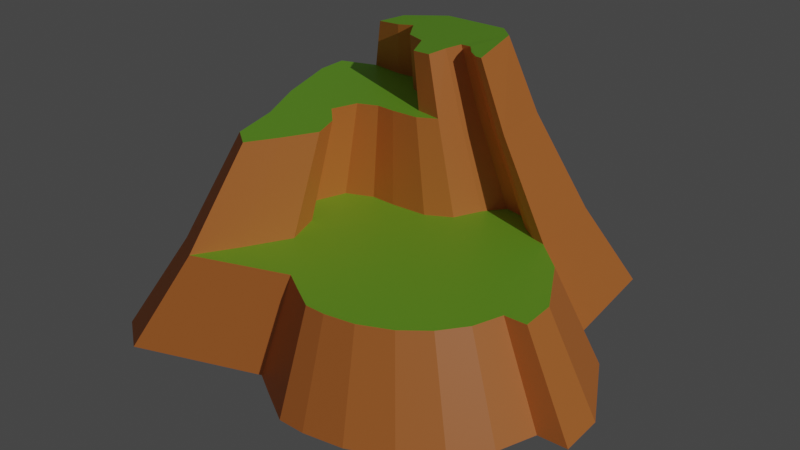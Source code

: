 # Source: environment.blend  (saved by Blender 2.93.20; exported with 4.5.12 LTS)
import bpy
from mathutils import Matrix  # noqa: F401  (used for matrix-valued properties, if any)

bpy.ops.wm.read_factory_settings(use_empty=True)
scene = bpy.context.scene
scene.name = 'Scene'

# ---- collections
col_collection = bpy.data.collections.new('Collection'); scene.collection.children.link(col_collection)

# ---- materials (node trees are filled in below, after node groups)
mat_material_001 = bpy.data.materials.new('Material.001')
mat_material_001.use_transparent_shadow = False
mat_material_002 = bpy.data.materials.new('Material.002')
mat_material_002.use_transparent_shadow = False

# ---- material node trees
mat_material_001.use_nodes = True; mat_material_001.node_tree.nodes.clear()
_N = mat_material_001.node_tree.nodes; _L = mat_material_001.node_tree.links
n0 = _N.new('ShaderNodeBsdfPrincipled'); n0.name = 'Principled BSDF'; n0.location = (10, 300)
n0.distribution = 'GGX'
n0.subsurface_method = 'BURLEY'
n0.inputs[0].default_value = (0.8, 0.2392, 0.05176, 1.0)
n0.inputs[3].default_value = 1.45
n0.inputs[27].default_value = (0.0, 0.0, 0.0, 1.0)
n0.inputs[28].default_value = 1.0
n1 = _N.new('ShaderNodeOutputMaterial'); n1.name = 'Material Output'; n1.location = (300, 300)
_L.new(n0.outputs[0], n1.inputs[0])
n1.is_active_output = True
mat_material_002.use_nodes = True; mat_material_002.node_tree.nodes.clear()
_N = mat_material_002.node_tree.nodes; _L = mat_material_002.node_tree.links
n0 = _N.new('ShaderNodeBsdfPrincipled'); n0.name = 'Principled BSDF'; n0.location = (10, 300)
n0.distribution = 'GGX'
n0.subsurface_method = 'BURLEY'
n0.inputs[0].default_value = (0.322, 0.8, 0.05222, 1.0)
n0.inputs[3].default_value = 1.45
n0.inputs[27].default_value = (0.0, 0.0, 0.0, 1.0)
n0.inputs[28].default_value = 1.0
n1 = _N.new('ShaderNodeOutputMaterial'); n1.name = 'Material Output'; n1.location = (300, 300)
_L.new(n0.outputs[0], n1.inputs[0])
n1.is_active_output = True

# ---- world
world_world = bpy.data.worlds.new('World'); scene.world = world_world
world_world.use_nodes = True; world_world.node_tree.nodes.clear()
_N = world_world.node_tree.nodes; _L = world_world.node_tree.links
n0 = _N.new('ShaderNodeOutputWorld'); n0.name = 'World Output'; n0.location = (300, 300)
n1 = _N.new('ShaderNodeBackground'); n1.name = 'Background'; n1.location = (10, 300)
n1.inputs[0].default_value = (0.05088, 0.05088, 0.05088, 1.0)
_L.new(n1.outputs[0], n0.inputs[0])
n0.is_active_output = True
world_world.color = (0.05088, 0.05088, 0.05088)
world_world.use_sun_shadow = False
world_world.sun_shadow_jitter_overblur = 0.0

# ---- cameras
cam_camera = bpy.data.cameras.new('Camera')
cam_camera.clip_end = 100.0
cam_camera.ortho_scale = 7.314

# ---- lights
light_sun = bpy.data.lights.new('Sun', 'SUN')
light_sun.transmission_factor = 0.0
light_sun.energy = 1.0
light_sun.shadow_soft_size = 0.125

# ---- meshes
me_plane = bpy.data.meshes.new('Plane')
me_plane.from_pydata([(-0.8548, -0.08461, 0.0), (-0.8294, 0.01737, 0.0), (-0.7254, 0.1207, 0.0), (-0.6451, 0.1984, 0.0), (-0.6977, 0.7182, 0.0), (-0.5705, 0.8202, 0.0), (-0.2268, 0.7936, 0.0), (0.1445, 0.8393, 0.0), (0.5935, 0.8316, 0.0), (0.7866, 0.7676, 0.0), (0.8172, 0.4972, 0.0), (0.9386, 0.3134, 0.0), (0.9316, 0.08058, 0.0), (0.9211, -0.1394, 0.0), (0.6589, -0.7601, 0.0), (0.5248, -0.8553, 0.0), (0.09447, -0.7741, 0.0), (-0.07506, -0.8861, 0.0), (-0.3919, -0.9626, 0.0), (-0.5602, -0.9187, 0.0), (-0.5371, -0.8031, 0.0), (-0.6687, -0.7068, 0.0), (-0.7683, -0.5727, 0.0), (-0.8344, -0.4189, 0.0), (-0.8656, -0.2416, 0.0), (-0.6755, -0.08471, 0.3728), (-0.6562, -0.007407, 0.3728), (-0.5774, 0.07095, 0.3728), (-0.5165, 0.1298, 0.3728), (-0.5564, 0.5238, 0.3728), (-0.4599, 0.6012, 0.3728), (-0.1994, 0.581, 0.3728), (0.08202, 0.6157, 0.3728), (0.4224, 0.6098, 0.3728), (0.5687, 0.5613, 0.3728), (0.592, 0.3563, 0.3728), (0.684, 0.217, 0.3728), (0.6787, 0.0405, 0.3728), (0.6708, -0.1262, 0.3728), (0.472, -0.5967, 0.3728), (0.3703, -0.6689, 0.3728), (0.04412, -0.6074, 0.3728), (-0.08438, -0.6923, 0.3728), (-0.3245, -0.7503, 0.3728), (-0.4522, -0.7169, 0.3728), (-0.4346, -0.6293, 0.3728), (-0.5344, -0.5564, 0.3728), (-0.6099, -0.4547, 0.3728), (-0.66, -0.3381, 0.3728), (-0.6836, -0.2037, 0.3728), (-0.4312, 0.3812, 0.3728), (-0.2962, 0.2399, 0.3728), (-0.1542, 0.2421, 0.3728), (-0.03058, 0.3124, 0.3728), (0.08529, 0.2219, 0.3728), (0.1043, 0.1092, 0.3728), (0.08074, 0.01421, 0.3728), (0.05875, -0.1267, 0.3728), (0.08801, -0.2356, 0.3728), (0.1749, -0.3158, 0.3728), (0.234, -0.3976, 0.3728), (0.2037, -0.4726, 0.3728), (0.1264, -0.5096, 0.3728), (0.06677, -0.5606, 0.3728), (-0.3614, 0.3869, 0.7638), (-0.2922, 0.4425, 0.7638), (-0.105, 0.428, 0.7638), (0.09729, 0.4529, 0.7638), (0.3419, 0.4487, 0.7638), (0.447, 0.4139, 0.7638), (0.4637, 0.2666, 0.7638), (0.5298, 0.1664, 0.7638), (0.5261, 0.03963, 0.7638), (0.5204, -0.08017, 0.7638), (0.3775, -0.4183, 0.7638), (0.3045, -0.4701, 0.7638), (0.07006, -0.4259, 0.7638), (-0.2715, 0.2844, 0.7638), (-0.1745, 0.1829, 0.7638), (-0.07242, 0.1845, 0.7638), (0.01638, 0.235, 0.7638), (0.09964, 0.17, 0.7638), (0.1133, 0.08896, 0.7638), (0.09637, 0.02074, 0.7638), (0.08057, -0.08054, 0.7638), (0.1016, -0.1587, 0.7638), (0.1641, -0.2164, 0.7638), (0.2065, -0.2752, 0.7638), (0.1848, -0.3291, 0.7638), (0.1292, -0.3556, 0.7638), (0.08634, -0.3923, 0.7638), (0.1369, -0.06587, 0.7638), (0.2454, -0.05812, 0.7638), (0.31, 0.03229, 0.7638), (0.4133, 0.06071, 0.7638), (0.4237, 0.1485, 0.7638), (0.4077, 0.2202, 0.9769), (0.4585, 0.1419, 0.9951), (0.4538, 0.04274, 1.011), (0.4478, -0.05097, 1.026), (0.3307, -0.3154, 1.058), (0.2724, -0.356, 1.058), (0.08816, -0.3214, 1.034), (0.1165, -0.1124, 1.002), (0.165, -0.1575, 1.014), (0.1978, -0.2035, 1.025), (0.1799, -0.2456, 1.031), (0.1357, -0.2664, 1.029), (0.1014, -0.2951, 1.031), (0.1456, -0.03978, 0.993), (0.2313, -0.03372, 1.001), (0.2834, 0.037, 0.9944), (0.3652, 0.05922, 0.9992), (0.3745, 0.1279, 0.9888)], [], [(24, 0, 1, 2, 3, 4, 5, 6, 7, 8, 9, 10, 11, 12, 13, 14, 15, 16, 17, 18, 19, 20, 21, 22, 23), (49, 48, 47, 46, 45, 44, 43, 42, 41, 63, 62, 61, 60, 59, 58, 57, 56, 55, 54, 53, 52, 51, 50, 29, 28, 27, 26, 25), (15, 14, 39, 40), (8, 7, 32, 33), (23, 22, 47, 48), (1, 0, 25, 26), (16, 15, 40, 41), (9, 8, 33, 34), (24, 23, 48, 49), (2, 1, 26, 27), (17, 16, 41, 42), (10, 9, 34, 35), (0, 24, 49, 25), (3, 2, 27, 28), (18, 17, 42, 43), (11, 10, 35, 36), (4, 3, 28, 29), (19, 18, 43, 44), (12, 11, 36, 37), (5, 4, 29, 30), (20, 19, 44, 45), (13, 12, 37, 38), (6, 5, 30, 31), (21, 20, 45, 46), (14, 13, 38, 39), (7, 6, 31, 32), (22, 21, 46, 47), (64, 77, 78, 79, 80, 81, 82, 83, 84, 85, 91, 92, 93, 94, 95, 70, 69, 68, 67, 66, 65), (62, 63, 90, 89), (30, 29, 64, 65), (55, 56, 83, 82), (38, 37, 72, 73), (63, 41, 76, 90), (31, 30, 65, 66), (56, 57, 84, 83), (29, 50, 77, 64), (39, 38, 73, 74), (32, 31, 66, 67), (57, 58, 85, 84), (50, 51, 78, 77), (40, 39, 74, 75), (33, 32, 67, 68), (58, 59, 86, 85), (51, 52, 79, 78), (41, 40, 75, 76), (34, 33, 68, 69), (59, 60, 87, 86), (52, 53, 80, 79), (35, 34, 69, 70), (60, 61, 88, 87), (53, 54, 81, 80), (36, 35, 70, 71), (61, 62, 89, 88), (54, 55, 82, 81), (37, 36, 71, 72), (96, 113, 112, 111, 110, 109, 103, 104, 105, 106, 107, 108, 102, 101, 100, 99, 98, 97), (71, 70, 96, 97), (95, 94, 112, 113), (85, 86, 104, 103), (72, 71, 97, 98), (70, 95, 113, 96), (86, 87, 105, 104), (73, 72, 98, 99), (87, 88, 106, 105), (74, 73, 99, 100), (88, 89, 107, 106), (91, 85, 103, 109), (75, 74, 100, 101), (89, 90, 108, 107), (92, 91, 109, 110), (76, 75, 101, 102), (90, 76, 102, 108), (93, 92, 110, 111), (94, 93, 111, 112)])
me_plane.polygons.foreach_set('material_index', [0, 1, 0, 0, 0, 0, 0, 0, 0, 0, 0, 0, 0, 0, 0, 0, 0, 0, 0, 0, 0, 0, 0, 0, 0, 0, 0, 1, 0, 0, 0, 0, 0, 0, 0, 0, 0, 0, 0, 0, 0, 0, 0, 0, 0, 0, 0, 0, 0, 0, 0, 0, 0, 0, 0, 1, 0, 0, 0, 0, 0, 0, 0, 0, 0, 0, 0, 0, 0, 0, 0, 0, 0, 0])
_uv = me_plane.uv_layers.new(name='UVMap')
_uv.uv.foreach_set('vector', [0.06721, 0.3792, 0.07258, 0.4577, 0.08531, 0.5087, 0.1373, 0.5604, 0.1774, 0.5992, 0.1512, 0.8591, 0.2147, 0.9101, 0.3866, 0.8968, 0.5722, 0.9197, 0.7967, 0.9158, 0.8933, 0.8838, 0.9086, 0.7486, 0.9693, 0.6567, 0.9658, 0.5403, 0.9606, 0.4303, 0.8295, 0.12, 0.7624, 0.07236, 0.5472, 0.113, 0.4625, 0.05694, 0.3041, 0.01869, 0.2199, 0.04067, 0.2315, 0.09845, 0.1656, 0.1466, 0.1158, 0.2137, 0.08282, 0.2906, 0.06721, 0.3792, 0.08282, 0.2906, 0.1158, 0.2137, 0.1656, 0.1466, 0.2315, 0.09845, 0.2199, 0.04067, 0.3041, 0.01869, 0.4625, 0.05694, 0.5472, 0.113, 0.5622, 0.1438, 0.6015, 0.1775, 0.6525, 0.2019, 0.6725, 0.2513, 0.6335, 0.3053, 0.5762, 0.3582, 0.5569, 0.43, 0.5714, 0.5229, 0.5869, 0.5856, 0.5744, 0.66, 0.498, 0.7197, 0.4164, 0.6733, 0.3228, 0.6718, 0.2337, 0.765, 0.1512, 0.8591, 0.1774, 0.5992, 0.1373, 0.5604, 0.08531, 0.5087, 0.07258, 0.4577, 0.7624, 0.07236, 0.8295, 0.12, 0.8295, 0.12, 0.7624, 0.07236, 0.7967, 0.9158, 0.5722, 0.9197, 0.5722, 0.9197, 0.7967, 0.9158, 0.08282, 0.2906, 0.1158, 0.2137, 0.1158, 0.2137, 0.08282, 0.2906, 0.08531, 0.5087, 0.07258, 0.4577, 0.07258, 0.4577, 0.08531, 0.5087, 0.5472, 0.113, 0.7624, 0.07236, 0.7624, 0.07236, 0.5472, 0.113, 0.8933, 0.8838, 0.7967, 0.9158, 0.7967, 0.9158, 0.8933, 0.8838, 0.06721, 0.3792, 0.08282, 0.2906, 0.08282, 0.2906, 0.06721, 0.3792, 0.1373, 0.5604, 0.08531, 0.5087, 0.08531, 0.5087, 0.1373, 0.5604, 0.4625, 0.05694, 0.5472, 0.113, 0.5472, 0.113, 0.4625, 0.05694, 0.9086, 0.7486, 0.8933, 0.8838, 0.8933, 0.8838, 0.9086, 0.7486, 0.07258, 0.4577, 0.06721, 0.3792, 0.06721, 0.3792, 0.07258, 0.4577, 0.1774, 0.5992, 0.1373, 0.5604, 0.1373, 0.5604, 0.1774, 0.5992, 0.3041, 0.01869, 0.4625, 0.05694, 0.4625, 0.05694, 0.3041, 0.01869, 0.9693, 0.6567, 0.9086, 0.7486, 0.9086, 0.7486, 0.9693, 0.6567, 0.1512, 0.8591, 0.1774, 0.5992, 0.1774, 0.5992, 0.1512, 0.8591, 0.2199, 0.04067, 0.3041, 0.01869, 0.3041, 0.01869, 0.2199, 0.04067, 0.9658, 0.5403, 0.9693, 0.6567, 0.9693, 0.6567, 0.9658, 0.5403, 0.2147, 0.9101, 0.1512, 0.8591, 0.1512, 0.8591, 0.2147, 0.9101, 0.2315, 0.09845, 0.2199, 0.04067, 0.2199, 0.04067, 0.2315, 0.09845, 0.9606, 0.4303, 0.9658, 0.5403, 0.9658, 0.5403, 0.9606, 0.4303, 0.3866, 0.8968, 0.2147, 0.9101, 0.2147, 0.9101, 0.3866, 0.8968, 0.1656, 0.1466, 0.2315, 0.09845, 0.2315, 0.09845, 0.1656, 0.1466, 0.8295, 0.12, 0.9606, 0.4303, 0.9606, 0.4303, 0.8295, 0.12, 0.5722, 0.9197, 0.3866, 0.8968, 0.3866, 0.8968, 0.5722, 0.9197, 0.1158, 0.2137, 0.1656, 0.1466, 0.1656, 0.1466, 0.1158, 0.2137, 0.1512, 0.8591, 0.2337, 0.765, 0.3228, 0.6718, 0.4164, 0.6733, 0.498, 0.7197, 0.5744, 0.66, 0.5869, 0.5856, 0.5714, 0.5229, 0.5569, 0.43, 0.5762, 0.3582, 0.6086, 0.4434, 0.7082, 0.4506, 0.7675, 0.5336, 0.8623, 0.5596, 0.8718, 0.6403, 0.9086, 0.7486, 0.8933, 0.8838, 0.7967, 0.9158, 0.5722, 0.9197, 0.3866, 0.8968, 0.2147, 0.9101, 0.6015, 0.1775, 0.5622, 0.1438, 0.5622, 0.1438, 0.6015, 0.1775, 0.2147, 0.9101, 0.1512, 0.8591, 0.1512, 0.8591, 0.2147, 0.9101, 0.5869, 0.5856, 0.5714, 0.5229, 0.5714, 0.5229, 0.5869, 0.5856, 0.9606, 0.4303, 0.9658, 0.5403, 0.9658, 0.5403, 0.9606, 0.4303, 0.5622, 0.1438, 0.5472, 0.113, 0.5472, 0.113, 0.5622, 0.1438, 0.3866, 0.8968, 0.2147, 0.9101, 0.2147, 0.9101, 0.3866, 0.8968, 0.5714, 0.5229, 0.5569, 0.43, 0.5569, 0.43, 0.5714, 0.5229, 0.1512, 0.8591, 0.2337, 0.765, 0.2337, 0.765, 0.1512, 0.8591, 0.8295, 0.12, 0.9606, 0.4303, 0.9606, 0.4303, 0.8295, 0.12, 0.5722, 0.9197, 0.3866, 0.8968, 0.3866, 0.8968, 0.5722, 0.9197, 0.5569, 0.43, 0.5762, 0.3582, 0.5762, 0.3582, 0.5569, 0.43, 0.2337, 0.765, 0.3228, 0.6718, 0.3228, 0.6718, 0.2337, 0.765, 0.7624, 0.07236, 0.8295, 0.12, 0.8295, 0.12, 0.7624, 0.07236, 0.7967, 0.9158, 0.5722, 0.9197, 0.5722, 0.9197, 0.7967, 0.9158, 0.5762, 0.3582, 0.6335, 0.3053, 0.6335, 0.3053, 0.5762, 0.3582, 0.3228, 0.6718, 0.4164, 0.6733, 0.4164, 0.6733, 0.3228, 0.6718, 0.5472, 0.113, 0.7624, 0.07236, 0.7624, 0.07236, 0.5472, 0.113, 0.8933, 0.8838, 0.7967, 0.9158, 0.7967, 0.9158, 0.8933, 0.8838, 0.6335, 0.3053, 0.6725, 0.2513, 0.6725, 0.2513, 0.6335, 0.3053, 0.4164, 0.6733, 0.498, 0.7197, 0.498, 0.7197, 0.4164, 0.6733, 0.9086, 0.7486, 0.8933, 0.8838, 0.8933, 0.8838, 0.9086, 0.7486, 0.6725, 0.2513, 0.6525, 0.2019, 0.6525, 0.2019, 0.6725, 0.2513, 0.498, 0.7197, 0.5744, 0.66, 0.5744, 0.66, 0.498, 0.7197, 0.9693, 0.6567, 0.9086, 0.7486, 0.9086, 0.7486, 0.9693, 0.6567, 0.6525, 0.2019, 0.6015, 0.1775, 0.6015, 0.1775, 0.6525, 0.2019, 0.5744, 0.66, 0.5869, 0.5856, 0.5869, 0.5856, 0.5744, 0.66, 0.9658, 0.5403, 0.9693, 0.6567, 0.9693, 0.6567, 0.9658, 0.5403, 0.9086, 0.7486, 0.8718, 0.6403, 0.8623, 0.5596, 0.7675, 0.5336, 0.7082, 0.4506, 0.6086, 0.4434, 0.5762, 0.3582, 0.6335, 0.3053, 0.6725, 0.2513, 0.6525, 0.2019, 0.6015, 0.1775, 0.5622, 0.1438, 0.5472, 0.113, 0.7624, 0.07236, 0.8295, 0.12, 0.9606, 0.4303, 0.9658, 0.5403, 0.9693, 0.6567, 0.9693, 0.6567, 0.9086, 0.7486, 0.9086, 0.7486, 0.9693, 0.6567, 0.8718, 0.6403, 0.8623, 0.5596, 0.8623, 0.5596, 0.8718, 0.6403, 0.5762, 0.3582, 0.6335, 0.3053, 0.6335, 0.3053, 0.5762, 0.3582, 0.9658, 0.5403, 0.9693, 0.6567, 0.9693, 0.6567, 0.9658, 0.5403, 0.9086, 0.7486, 0.8718, 0.6403, 0.8718, 0.6403, 0.9086, 0.7486, 0.6335, 0.3053, 0.6725, 0.2513, 0.6725, 0.2513, 0.6335, 0.3053, 0.9606, 0.4303, 0.9658, 0.5403, 0.9658, 0.5403, 0.9606, 0.4303, 0.6725, 0.2513, 0.6525, 0.2019, 0.6525, 0.2019, 0.6725, 0.2513, 0.8295, 0.12, 0.9606, 0.4303, 0.9606, 0.4303, 0.8295, 0.12, 0.6525, 0.2019, 0.6015, 0.1775, 0.6015, 0.1775, 0.6525, 0.2019, 0.6086, 0.4434, 0.5762, 0.3582, 0.5762, 0.3582, 0.6086, 0.4434, 0.7624, 0.07236, 0.8295, 0.12, 0.8295, 0.12, 0.7624, 0.07236, 0.6015, 0.1775, 0.5622, 0.1438, 0.5622, 0.1438, 0.6015, 0.1775, 0.7082, 0.4506, 0.6086, 0.4434, 0.6086, 0.4434, 0.7082, 0.4506, 0.5472, 0.113, 0.7624, 0.07236, 0.7624, 0.07236, 0.5472, 0.113, 0.5622, 0.1438, 0.5472, 0.113, 0.5472, 0.113, 0.5622, 0.1438, 0.7675, 0.5336, 0.7082, 0.4506, 0.7082, 0.4506, 0.7675, 0.5336, 0.8623, 0.5596, 0.7675, 0.5336, 0.7675, 0.5336, 0.8623, 0.5596])
me_plane.materials.append(mat_material_001)
me_plane.materials.append(mat_material_002)
me_plane.use_remesh_fix_poles = True
me_plane.use_remesh_preserve_attributes = False
me_plane.update()

# ---- objects
ob_camera = bpy.data.objects.new('Camera', cam_camera)
ob_plane = bpy.data.objects.new('Plane', me_plane)
ob_sun = bpy.data.objects.new('Sun', light_sun)

# ---- transforms, parenting, visibility, modifiers, constraints
ob_camera.location = (-25.05, -11.91, 19.03)
ob_camera.rotation_euler = (1.033, 9.89e-08, -1.14)
ob_camera.lock_rotations_4d = False
ob_camera.empty_display_type = 'ARROWS'
ob_camera.color = (0.0, 0.0, 0.0, 0.0)
ob_camera.display_type = 'WIRE'
ob_camera.lineart.crease_threshold = 0.0
ob_plane.location = (0.0, 0.0, 0.0)
ob_plane.scale = (7.586, 7.586, 7.586)
ob_sun.location = (-4.072, -9.306, 11.21)
ob_sun.rotation_euler = (1.092, -0.2703, -0.4313)

# ---- collection membership
col_collection.objects.link(ob_camera)
col_collection.objects.link(ob_plane)
col_collection.objects.link(ob_sun)

# ---- scene / render settings (as saved in the file)
scene.camera = ob_camera
scene.frame_start = 1; scene.frame_end = 100; scene.frame_set(1)
scene.render.engine = 'BLENDER_EEVEE_NEXT'
scene.cycles.use_denoising = False
scene.cycles.samples = 128
scene.cycles.sampling_pattern = 'TABULATED_SOBOL'
scene.cycles.use_adaptive_sampling = False
scene.cycles.use_light_tree = False
scene.view_settings.view_transform = 'Filmic'
bpy.context.view_layer.update()
